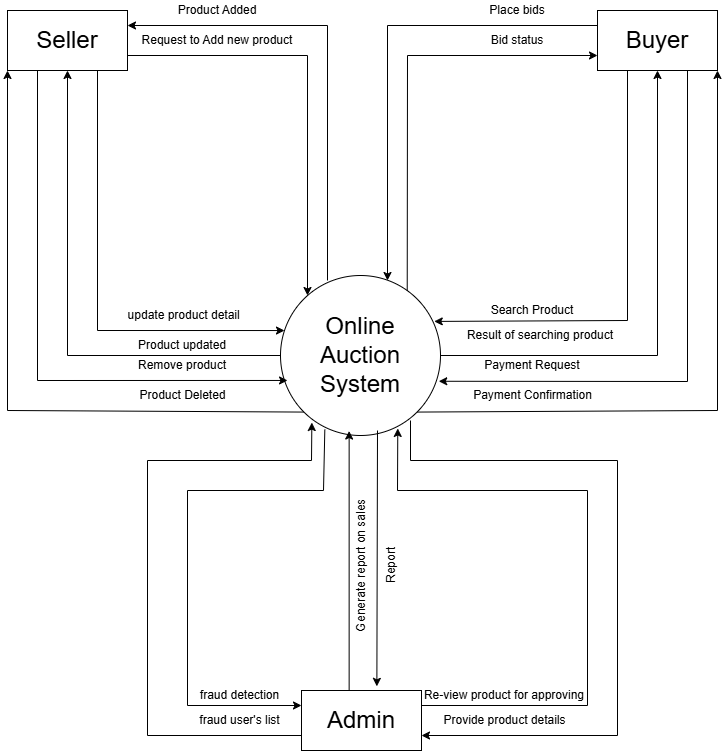

The diagram above was exported from draw.io. Its source (the exported page's mxGraphModel, read from the mxfile embedded in the PNG):
<mxGraphModel dx="1723" dy="778" grid="1" gridSize="10" guides="1" tooltips="1" connect="1" arrows="1" fold="1" page="1" pageScale="1" pageWidth="827" pageHeight="1169" math="0" shadow="0">
  <root>
    <mxCell id="0" />
    <mxCell id="1" parent="0" />
    <mxCell id="S0816KdwGD0AmayqMg_w-1" value="&lt;font style=&quot;font-size: 24px;&quot;&gt;Online&lt;/font&gt;&lt;div&gt;&lt;font style=&quot;font-size: 24px;&quot;&gt;Auction&lt;/font&gt;&lt;/div&gt;&lt;div&gt;&lt;font style=&quot;font-size: 24px;&quot;&gt;System&lt;/font&gt;&lt;/div&gt;" style="ellipse;whiteSpace=wrap;html=1;aspect=fixed;" parent="1" vertex="1">
      <mxGeometry x="333" y="505" width="160" height="160" as="geometry" />
    </mxCell>
    <mxCell id="S0816KdwGD0AmayqMg_w-2" value="&lt;font style=&quot;font-size: 24px;&quot;&gt;Buyer&lt;/font&gt;" style="rounded=0;whiteSpace=wrap;html=1;" parent="1" vertex="1">
      <mxGeometry x="650" y="240" width="120" height="60" as="geometry" />
    </mxCell>
    <mxCell id="S0816KdwGD0AmayqMg_w-3" value="" style="endArrow=classic;html=1;rounded=0;exitX=0;exitY=0.25;exitDx=0;exitDy=0;" parent="1" source="S0816KdwGD0AmayqMg_w-2" edge="1">
      <mxGeometry width="50" height="50" relative="1" as="geometry">
        <mxPoint x="520" y="550" as="sourcePoint" />
        <mxPoint x="440" y="510" as="targetPoint" />
        <Array as="points">
          <mxPoint x="440" y="255" />
        </Array>
      </mxGeometry>
    </mxCell>
    <mxCell id="S0816KdwGD0AmayqMg_w-4" value="&lt;font style=&quot;font-size: 12px;&quot;&gt;Place bids&lt;/font&gt;" style="text;html=1;align=center;verticalAlign=middle;whiteSpace=wrap;rounded=0;" parent="1" vertex="1">
      <mxGeometry x="530" y="230" width="80" height="20" as="geometry" />
    </mxCell>
    <mxCell id="S0816KdwGD0AmayqMg_w-5" value="" style="endArrow=classic;html=1;rounded=0;entryX=0;entryY=0.75;entryDx=0;entryDy=0;exitX=0.792;exitY=0.096;exitDx=0;exitDy=0;exitPerimeter=0;" parent="1" source="S0816KdwGD0AmayqMg_w-1" target="S0816KdwGD0AmayqMg_w-2" edge="1">
      <mxGeometry width="50" height="50" relative="1" as="geometry">
        <mxPoint x="470" y="518" as="sourcePoint" />
        <mxPoint x="570" y="310" as="targetPoint" />
        <Array as="points">
          <mxPoint x="460" y="285" />
        </Array>
      </mxGeometry>
    </mxCell>
    <mxCell id="S0816KdwGD0AmayqMg_w-7" value="&lt;font style=&quot;font-size: 12px;&quot;&gt;Bid status&lt;/font&gt;" style="text;html=1;align=center;verticalAlign=middle;whiteSpace=wrap;rounded=0;" parent="1" vertex="1">
      <mxGeometry x="530" y="260" width="80" height="20" as="geometry" />
    </mxCell>
    <mxCell id="S0816KdwGD0AmayqMg_w-8" value="" style="endArrow=classic;html=1;rounded=0;exitX=0.25;exitY=1;exitDx=0;exitDy=0;entryX=0.961;entryY=0.287;entryDx=0;entryDy=0;entryPerimeter=0;" parent="1" source="S0816KdwGD0AmayqMg_w-2" target="S0816KdwGD0AmayqMg_w-1" edge="1">
      <mxGeometry width="50" height="50" relative="1" as="geometry">
        <mxPoint x="520" y="440" as="sourcePoint" />
        <mxPoint x="570" y="390" as="targetPoint" />
        <Array as="points">
          <mxPoint x="680" y="550" />
        </Array>
      </mxGeometry>
    </mxCell>
    <mxCell id="S0816KdwGD0AmayqMg_w-9" value="&lt;font style=&quot;font-size: 12px;&quot;&gt;Search Product&lt;/font&gt;" style="text;html=1;align=center;verticalAlign=middle;whiteSpace=wrap;rounded=0;" parent="1" vertex="1">
      <mxGeometry x="530" y="530" width="110" height="20" as="geometry" />
    </mxCell>
    <mxCell id="S0816KdwGD0AmayqMg_w-10" value="" style="endArrow=classic;html=1;rounded=0;entryX=0.5;entryY=1;entryDx=0;entryDy=0;exitX=1;exitY=0.5;exitDx=0;exitDy=0;" parent="1" source="S0816KdwGD0AmayqMg_w-1" target="S0816KdwGD0AmayqMg_w-2" edge="1">
      <mxGeometry width="50" height="50" relative="1" as="geometry">
        <mxPoint x="500" y="585" as="sourcePoint" />
        <mxPoint x="570" y="660" as="targetPoint" />
        <Array as="points">
          <mxPoint x="710" y="585" />
        </Array>
      </mxGeometry>
    </mxCell>
    <mxCell id="S0816KdwGD0AmayqMg_w-11" value="&lt;font style=&quot;font-size: 12px;&quot;&gt;Result of searching product&lt;/font&gt;" style="text;html=1;align=center;verticalAlign=middle;whiteSpace=wrap;rounded=0;" parent="1" vertex="1">
      <mxGeometry x="502.5" y="560" width="180" height="10" as="geometry" />
    </mxCell>
    <mxCell id="5gInNCEZRBQa81UkBZiq-3" value="" style="endArrow=classic;html=1;rounded=0;entryX=1;entryY=1;entryDx=0;entryDy=0;exitX=1;exitY=1;exitDx=0;exitDy=0;" edge="1" parent="1" source="S0816KdwGD0AmayqMg_w-1" target="S0816KdwGD0AmayqMg_w-2">
      <mxGeometry width="50" height="50" relative="1" as="geometry">
        <mxPoint x="300" y="530" as="sourcePoint" />
        <mxPoint x="350" y="480" as="targetPoint" />
        <Array as="points">
          <mxPoint x="770" y="640" />
        </Array>
      </mxGeometry>
    </mxCell>
    <mxCell id="5gInNCEZRBQa81UkBZiq-5" value="" style="endArrow=classic;html=1;rounded=0;exitX=0.75;exitY=1;exitDx=0;exitDy=0;entryX=0.989;entryY=0.661;entryDx=0;entryDy=0;entryPerimeter=0;" edge="1" parent="1" source="S0816KdwGD0AmayqMg_w-2" target="S0816KdwGD0AmayqMg_w-1">
      <mxGeometry width="50" height="50" relative="1" as="geometry">
        <mxPoint x="300" y="650" as="sourcePoint" />
        <mxPoint x="510" y="640" as="targetPoint" />
        <Array as="points">
          <mxPoint x="740" y="611" />
        </Array>
      </mxGeometry>
    </mxCell>
    <mxCell id="5gInNCEZRBQa81UkBZiq-6" value="&lt;font style=&quot;font-size: 12px;&quot;&gt;Payment Request&lt;/font&gt;" style="text;html=1;align=center;verticalAlign=middle;whiteSpace=wrap;rounded=0;" vertex="1" parent="1">
      <mxGeometry x="515" y="590" width="140" height="10" as="geometry" />
    </mxCell>
    <mxCell id="5gInNCEZRBQa81UkBZiq-7" value="&lt;font style=&quot;font-size: 12px;&quot;&gt;Payment Confirmation&lt;/font&gt;" style="text;html=1;align=center;verticalAlign=middle;whiteSpace=wrap;rounded=0;" vertex="1" parent="1">
      <mxGeometry x="502.5" y="620" width="165" height="10" as="geometry" />
    </mxCell>
    <mxCell id="5gInNCEZRBQa81UkBZiq-8" value="&lt;font style=&quot;font-size: 24px;&quot;&gt;Seller&lt;/font&gt;" style="rounded=0;whiteSpace=wrap;html=1;" vertex="1" parent="1">
      <mxGeometry x="60" y="240" width="120" height="60" as="geometry" />
    </mxCell>
    <mxCell id="5gInNCEZRBQa81UkBZiq-9" value="" style="endArrow=classic;html=1;rounded=0;entryX=1;entryY=0.25;entryDx=0;entryDy=0;" edge="1" parent="1" target="5gInNCEZRBQa81UkBZiq-8">
      <mxGeometry width="50" height="50" relative="1" as="geometry">
        <mxPoint x="380" y="510" as="sourcePoint" />
        <mxPoint x="570" y="280" as="targetPoint" />
        <Array as="points">
          <mxPoint x="380" y="255" />
        </Array>
      </mxGeometry>
    </mxCell>
    <mxCell id="5gInNCEZRBQa81UkBZiq-10" value="" style="endArrow=classic;html=1;rounded=0;exitX=1;exitY=0.75;exitDx=0;exitDy=0;" edge="1" parent="1" source="5gInNCEZRBQa81UkBZiq-8">
      <mxGeometry width="50" height="50" relative="1" as="geometry">
        <mxPoint x="570" y="270" as="sourcePoint" />
        <mxPoint x="360" y="525" as="targetPoint" />
        <Array as="points">
          <mxPoint x="360" y="285" />
        </Array>
      </mxGeometry>
    </mxCell>
    <mxCell id="5gInNCEZRBQa81UkBZiq-11" value="Request to Add new product" style="text;html=1;align=center;verticalAlign=middle;whiteSpace=wrap;rounded=0;" vertex="1" parent="1">
      <mxGeometry x="190" y="265" width="160" height="10" as="geometry" />
    </mxCell>
    <mxCell id="5gInNCEZRBQa81UkBZiq-12" value="&lt;font style=&quot;font-size: 12px;&quot;&gt;Product Added&lt;/font&gt;" style="text;html=1;align=center;verticalAlign=middle;whiteSpace=wrap;rounded=0;" vertex="1" parent="1">
      <mxGeometry x="220" y="230" width="100" height="20" as="geometry" />
    </mxCell>
    <mxCell id="5gInNCEZRBQa81UkBZiq-13" value="" style="endArrow=classic;html=1;rounded=0;exitX=0.75;exitY=1;exitDx=0;exitDy=0;entryX=0.025;entryY=0.344;entryDx=0;entryDy=0;entryPerimeter=0;" edge="1" parent="1" source="5gInNCEZRBQa81UkBZiq-8" target="S0816KdwGD0AmayqMg_w-1">
      <mxGeometry width="50" height="50" relative="1" as="geometry">
        <mxPoint x="220" y="319" as="sourcePoint" />
        <mxPoint x="340" y="558" as="targetPoint" />
        <Array as="points">
          <mxPoint x="150" y="560" />
        </Array>
      </mxGeometry>
    </mxCell>
    <mxCell id="5gInNCEZRBQa81UkBZiq-14" value="" style="endArrow=classic;html=1;rounded=0;entryX=0.5;entryY=1;entryDx=0;entryDy=0;exitX=0;exitY=0.5;exitDx=0;exitDy=0;" edge="1" parent="1" source="S0816KdwGD0AmayqMg_w-1" target="5gInNCEZRBQa81UkBZiq-8">
      <mxGeometry width="50" height="50" relative="1" as="geometry">
        <mxPoint x="40" y="682.5" as="sourcePoint" />
        <mxPoint x="257" y="397.5" as="targetPoint" />
        <Array as="points">
          <mxPoint x="120" y="585" />
        </Array>
      </mxGeometry>
    </mxCell>
    <mxCell id="5gInNCEZRBQa81UkBZiq-15" value="&amp;nbsp;update product detail" style="text;html=1;align=center;verticalAlign=middle;whiteSpace=wrap;rounded=0;" vertex="1" parent="1">
      <mxGeometry x="170" y="540" width="130" height="10" as="geometry" />
    </mxCell>
    <mxCell id="5gInNCEZRBQa81UkBZiq-16" value="" style="endArrow=classic;html=1;rounded=0;exitX=0.25;exitY=1;exitDx=0;exitDy=0;entryX=0.044;entryY=0.656;entryDx=0;entryDy=0;entryPerimeter=0;" edge="1" parent="1" source="5gInNCEZRBQa81UkBZiq-8" target="S0816KdwGD0AmayqMg_w-1">
      <mxGeometry width="50" height="50" relative="1" as="geometry">
        <mxPoint x="90" y="310" as="sourcePoint" />
        <mxPoint x="340" y="618" as="targetPoint" />
        <Array as="points">
          <mxPoint x="90" y="610" />
        </Array>
      </mxGeometry>
    </mxCell>
    <mxCell id="5gInNCEZRBQa81UkBZiq-17" value="" style="endArrow=classic;html=1;rounded=0;entryX=0;entryY=1;entryDx=0;entryDy=0;exitX=0;exitY=1;exitDx=0;exitDy=0;" edge="1" parent="1" source="S0816KdwGD0AmayqMg_w-1" target="5gInNCEZRBQa81UkBZiq-8">
      <mxGeometry width="50" height="50" relative="1" as="geometry">
        <mxPoint x="273" y="600" as="sourcePoint" />
        <mxPoint x="60" y="315" as="targetPoint" />
        <Array as="points">
          <mxPoint x="60" y="640" />
        </Array>
      </mxGeometry>
    </mxCell>
    <mxCell id="5gInNCEZRBQa81UkBZiq-18" value="Product updated" style="text;html=1;align=center;verticalAlign=middle;whiteSpace=wrap;rounded=0;" vertex="1" parent="1">
      <mxGeometry x="185" y="570" width="100" height="10" as="geometry" />
    </mxCell>
    <mxCell id="5gInNCEZRBQa81UkBZiq-19" value="Remove product" style="text;html=1;align=center;verticalAlign=middle;whiteSpace=wrap;rounded=0;" vertex="1" parent="1">
      <mxGeometry x="180" y="590" width="110" height="10" as="geometry" />
    </mxCell>
    <mxCell id="5gInNCEZRBQa81UkBZiq-20" value="Product Deleted" style="text;html=1;align=center;verticalAlign=middle;whiteSpace=wrap;rounded=0;" vertex="1" parent="1">
      <mxGeometry x="187.5" y="620" width="95" height="10" as="geometry" />
    </mxCell>
    <mxCell id="5gInNCEZRBQa81UkBZiq-22" value="&lt;font style=&quot;font-size: 24px;&quot;&gt;Admin&lt;/font&gt;" style="rounded=0;whiteSpace=wrap;html=1;" vertex="1" parent="1">
      <mxGeometry x="354" y="920" width="120" height="60" as="geometry" />
    </mxCell>
    <mxCell id="5gInNCEZRBQa81UkBZiq-23" value="" style="endArrow=classic;html=1;rounded=0;entryX=0.429;entryY=0.972;entryDx=0;entryDy=0;entryPerimeter=0;exitX=0.397;exitY=0;exitDx=0;exitDy=0;exitPerimeter=0;" edge="1" parent="1" source="5gInNCEZRBQa81UkBZiq-22" target="S0816KdwGD0AmayqMg_w-1">
      <mxGeometry width="50" height="50" relative="1" as="geometry">
        <mxPoint x="402" y="910" as="sourcePoint" />
        <mxPoint x="470" y="710" as="targetPoint" />
      </mxGeometry>
    </mxCell>
    <mxCell id="5gInNCEZRBQa81UkBZiq-24" value="" style="endArrow=classic;html=1;rounded=0;entryX=0.628;entryY=-0.069;entryDx=0;entryDy=0;entryPerimeter=0;" edge="1" parent="1" target="5gInNCEZRBQa81UkBZiq-22">
      <mxGeometry width="50" height="50" relative="1" as="geometry">
        <mxPoint x="430" y="660" as="sourcePoint" />
        <mxPoint x="470" y="710" as="targetPoint" />
      </mxGeometry>
    </mxCell>
    <mxCell id="5gInNCEZRBQa81UkBZiq-25" value="Generate report on sales" style="text;html=1;align=center;verticalAlign=middle;whiteSpace=wrap;rounded=0;rotation=-90;" vertex="1" parent="1">
      <mxGeometry x="339" y="790" width="150" height="10" as="geometry" />
    </mxCell>
    <mxCell id="5gInNCEZRBQa81UkBZiq-26" value="Report" style="text;html=1;align=center;verticalAlign=middle;whiteSpace=wrap;rounded=0;rotation=-90;" vertex="1" parent="1">
      <mxGeometry x="414" y="790" width="60" height="10" as="geometry" />
    </mxCell>
    <mxCell id="5gInNCEZRBQa81UkBZiq-27" value="" style="endArrow=classic;html=1;rounded=0;entryX=0;entryY=0.25;entryDx=0;entryDy=0;exitX=0.277;exitY=0.963;exitDx=0;exitDy=0;exitPerimeter=0;" edge="1" parent="1" source="S0816KdwGD0AmayqMg_w-1" target="5gInNCEZRBQa81UkBZiq-22">
      <mxGeometry width="50" height="50" relative="1" as="geometry">
        <mxPoint x="376" y="670" as="sourcePoint" />
        <mxPoint x="310" y="950" as="targetPoint" />
        <Array as="points">
          <mxPoint x="376" y="720" />
          <mxPoint x="240" y="720" />
          <mxPoint x="240" y="935" />
        </Array>
      </mxGeometry>
    </mxCell>
    <mxCell id="5gInNCEZRBQa81UkBZiq-28" value="" style="endArrow=classic;html=1;rounded=0;entryX=0.196;entryY=0.919;entryDx=0;entryDy=0;entryPerimeter=0;exitX=0;exitY=0.75;exitDx=0;exitDy=0;" edge="1" parent="1" source="5gInNCEZRBQa81UkBZiq-22" target="S0816KdwGD0AmayqMg_w-1">
      <mxGeometry width="50" height="50" relative="1" as="geometry">
        <mxPoint x="280" y="980" as="sourcePoint" />
        <mxPoint x="480" y="740" as="targetPoint" />
        <Array as="points">
          <mxPoint x="200" y="965" />
          <mxPoint x="200" y="690" />
          <mxPoint x="364" y="690" />
        </Array>
      </mxGeometry>
    </mxCell>
    <mxCell id="5gInNCEZRBQa81UkBZiq-29" value="fraud user's list" style="text;html=1;align=center;verticalAlign=middle;whiteSpace=wrap;rounded=0;" vertex="1" parent="1">
      <mxGeometry x="240" y="945" width="105" height="10" as="geometry" />
    </mxCell>
    <mxCell id="5gInNCEZRBQa81UkBZiq-30" value="fraud detection" style="text;html=1;align=center;verticalAlign=middle;whiteSpace=wrap;rounded=0;" vertex="1" parent="1">
      <mxGeometry x="242" y="920" width="101" height="10" as="geometry" />
    </mxCell>
    <mxCell id="5gInNCEZRBQa81UkBZiq-31" value="" style="endArrow=classic;html=1;rounded=0;entryX=1;entryY=0.75;entryDx=0;entryDy=0;" edge="1" parent="1" target="5gInNCEZRBQa81UkBZiq-22">
      <mxGeometry width="50" height="50" relative="1" as="geometry">
        <mxPoint x="463" y="650" as="sourcePoint" />
        <mxPoint x="714" y="945" as="targetPoint" />
        <Array as="points">
          <mxPoint x="463" y="690" />
          <mxPoint x="670" y="690" />
          <mxPoint x="670" y="965" />
        </Array>
      </mxGeometry>
    </mxCell>
    <mxCell id="5gInNCEZRBQa81UkBZiq-32" value="" style="endArrow=classic;html=1;rounded=0;entryX=0.733;entryY=0.956;entryDx=0;entryDy=0;entryPerimeter=0;exitX=1;exitY=0.25;exitDx=0;exitDy=0;" edge="1" parent="1" source="5gInNCEZRBQa81UkBZiq-22" target="S0816KdwGD0AmayqMg_w-1">
      <mxGeometry width="50" height="50" relative="1" as="geometry">
        <mxPoint x="694" y="933" as="sourcePoint" />
        <mxPoint x="704" y="620" as="targetPoint" />
        <Array as="points">
          <mxPoint x="640" y="935" />
          <mxPoint x="640" y="720" />
          <mxPoint x="450" y="720" />
        </Array>
      </mxGeometry>
    </mxCell>
    <mxCell id="5gInNCEZRBQa81UkBZiq-33" value="Re-view product for approving" style="text;html=1;align=center;verticalAlign=middle;whiteSpace=wrap;rounded=0;" vertex="1" parent="1">
      <mxGeometry x="474" y="920" width="166" height="10" as="geometry" />
    </mxCell>
    <mxCell id="5gInNCEZRBQa81UkBZiq-34" value="Provide product details" style="text;html=1;align=center;verticalAlign=middle;whiteSpace=wrap;rounded=0;" vertex="1" parent="1">
      <mxGeometry x="488.75" y="945" width="136.5" height="10" as="geometry" />
    </mxCell>
  </root>
</mxGraphModel>